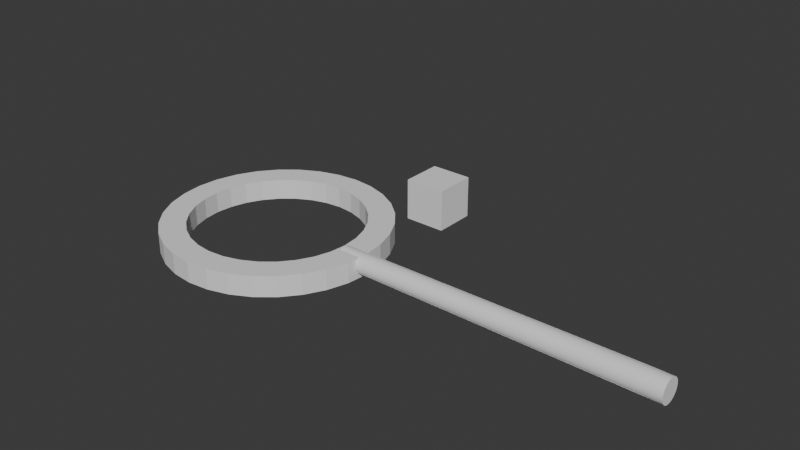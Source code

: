 # Source: key.blend  (saved by Blender 5.0.119; exported with 4.5.12 LTS)
import bpy
from mathutils import Matrix  # noqa: F401  (used for matrix-valued properties, if any)

bpy.ops.wm.read_factory_settings(use_empty=True)
scene = bpy.context.scene
scene.name = 'Scene'

# ---- world
world_world = bpy.data.worlds.new('World'); scene.world = world_world
world_world.use_nodes = True; world_world.node_tree.nodes.clear()
_N = world_world.node_tree.nodes; _L = world_world.node_tree.links
n0 = _N.new('ShaderNodeOutputWorld'); n0.name = 'World Output'; n0.location = (200, 100)
n1 = _N.new('ShaderNodeBackground'); n1.name = 'Background'; n1.location = (-200, 100)
n1.inputs[0].default_value = (0.05088, 0.05088, 0.05088, 1.0)
_L.new(n1.outputs[0], n0.inputs[0])
n0.is_active_output = True
world_world.color = (0.05088, 0.05088, 0.05088)
world_world.sun_shadow_jitter_overblur = 0.0

# ---- meshes
me_circle = bpy.data.meshes.new('Circle')
me_circle.from_pydata([(-1.539, 0.9515, 0.329), (-1.705, 0.9351, 0.329), (-1.866, 0.8864, 0.329), (-2.014, 0.8074, 0.329), (-2.143, 0.7011, 0.329), (-2.25, 0.5715, 0.329), (-2.329, 0.4236, 0.329), (-2.377, 0.2632, 0.329), (-2.394, 0.09633, 0.329), (-2.377, -0.07052, 0.329), (-2.329, -0.2309, 0.329), (-2.25, -0.3788, 0.329), (-2.143, -0.5084, 0.329), (-2.014, -0.6148, 0.329), (-1.866, -0.6938, 0.329), (-1.705, -0.7425, 0.329), (-1.539, -0.7589, 0.329), (-1.372, -0.7425, 0.329), (-1.211, -0.6938, 0.329), (-1.063, -0.6148, 0.329), (-0.9339, -0.5084, 0.329), (-0.8275, -0.3788, 0.329), (-0.7485, -0.2309, 0.329), (-0.6998, -0.07052, 0.329), (-0.6834, 0.09633, 0.329), (-0.6998, 0.2632, 0.329), (-0.7485, 0.4236, 0.329), (-0.8275, 0.5715, 0.329), (-0.9339, 0.7011, 0.329), (-1.063, 0.8074, 0.329), (-1.211, 0.8864, 0.329), (-1.372, 0.9351, 0.329), (-1.667, 0.7422, 0.329), (-1.791, 0.7047, 0.329), (-1.904, 0.6439, 0.329), (-2.004, 0.562, 0.329), (-2.086, 0.4622, 0.329), (-2.147, 0.3483, 0.329), (-2.184, 0.2248, 0.329), (-2.197, 0.09633, 0.329), (-2.184, -0.03214, 0.329), (-2.147, -0.1557, 0.329), (-2.086, -0.2695, 0.329), (-2.004, -0.3693, 0.329), (-1.904, -0.4512, 0.329), (-1.791, -0.5121, 0.329), (-1.667, -0.5495, 0.329), (-1.539, -0.5622, 0.329), (-1.41, -0.5495, 0.329), (-1.287, -0.5121, 0.329), (-1.173, -0.4512, 0.329), (-1.073, -0.3693, 0.329), (-0.9911, -0.2695, 0.329), (-0.9302, -0.1557, 0.329), (-0.8927, -0.03214, 0.329), (-0.8801, 0.09633, 0.329), (-0.8927, 0.2248, 0.329), (-0.9302, 0.3483, 0.329), (-0.9911, 0.4622, 0.329), (-1.073, 0.562, 0.329), (-1.173, 0.6439, 0.329), (-1.287, 0.7047, 0.329), (-1.41, 0.7422, 0.329), (-1.539, 0.7548, 0.329), (-1.667, 0.7422, 0.4897), (-1.539, 0.7548, 0.4897), (-1.791, 0.7047, 0.4897), (-1.904, 0.6439, 0.4897), (-2.004, 0.562, 0.4897), (-2.086, 0.4622, 0.4897), (-2.147, 0.3483, 0.4897), (-2.184, 0.2248, 0.4897), (-2.197, 0.09633, 0.4897), (-2.184, -0.03214, 0.4897), (-2.147, -0.1557, 0.4897), (-2.086, -0.2695, 0.4897), (-2.004, -0.3693, 0.4897), (-1.904, -0.4512, 0.4897), (-1.791, -0.5121, 0.4897), (-1.667, -0.5495, 0.4897), (-1.539, -0.5622, 0.4897), (-1.41, -0.5495, 0.4897), (-1.287, -0.5121, 0.4897), (-1.173, -0.4512, 0.4897), (-1.073, -0.3693, 0.4897), (-0.9911, -0.2695, 0.4897), (-0.9302, -0.1557, 0.4897), (-0.8927, -0.03214, 0.4897), (-0.8801, 0.09633, 0.4897), (-0.8927, 0.2248, 0.4897), (-0.9302, 0.3483, 0.4897), (-0.9911, 0.4622, 0.4897), (-1.073, 0.562, 0.4897), (-1.173, 0.6439, 0.4897), (-1.287, 0.7047, 0.4897), (-1.41, 0.7422, 0.4897), (-1.705, 0.9351, 0.4897), (-1.866, 0.8864, 0.4897), (-1.539, 0.9515, 0.4897), (-1.372, 0.9351, 0.4897), (-2.014, 0.8074, 0.4897), (-1.211, 0.8864, 0.4897), (-2.143, 0.7011, 0.4897), (-1.063, 0.8074, 0.4897), (-2.25, 0.5715, 0.4897), (-0.9339, 0.7011, 0.4897), (-2.329, 0.4236, 0.4897), (-0.8275, 0.5715, 0.4897), (-2.377, 0.2632, 0.4897), (-0.7485, 0.4236, 0.4897), (-2.394, 0.09633, 0.4897), (-0.6998, 0.2632, 0.4897), (-2.377, -0.07052, 0.4897), (-0.6834, 0.09633, 0.4897), (-2.329, -0.2309, 0.4897), (-0.6998, -0.07052, 0.4897), (-2.25, -0.3788, 0.4897), (-0.7485, -0.2309, 0.4897), (-2.143, -0.5084, 0.4897), (-0.8275, -0.3788, 0.4897), (-2.014, -0.6148, 0.4897), (-0.9339, -0.5084, 0.4897), (-1.866, -0.6938, 0.4897), (-1.063, -0.6148, 0.4897), (-1.705, -0.7425, 0.4897), (-1.211, -0.6938, 0.4897), (-1.539, -0.7589, 0.4897), (-1.372, -0.7425, 0.4897), (-0.8599, 0.07216, 0.5014), (-0.8599, 0.08708, 0.4999), (-0.8599, 0.1014, 0.4955), (-0.7069, 0.1014, 0.4955), (-0.8599, 0.1146, 0.4885), (-0.7069, 0.1146, 0.4885), (-0.8599, 0.1262, 0.479), (-0.7069, 0.1262, 0.479), (-0.8599, 0.1357, 0.4674), (-0.7069, 0.1357, 0.4674), (-0.8599, 0.1428, 0.4541), (-0.7069, 0.1428, 0.4541), (-0.8599, 0.1472, 0.4398), (-0.7069, 0.1472, 0.4398), (-0.8599, 0.1486, 0.4249), (-0.7069, 0.1486, 0.4249), (-0.8599, 0.1472, 0.41), (-0.7069, 0.1472, 0.41), (-0.8599, 0.1428, 0.3956), (-0.7069, 0.1428, 0.3956), (-0.8599, 0.1357, 0.3824), (-0.7069, 0.1357, 0.3824), (-0.8599, 0.1262, 0.3708), (-0.7069, 0.1262, 0.3708), (-0.8599, 0.1146, 0.3613), (-0.7069, 0.1146, 0.3613), (-0.8599, 0.1014, 0.3542), (-0.7069, 0.1014, 0.3542), (-0.8599, 0.08708, 0.3499), (-0.7069, 0.08708, 0.3499), (-0.8599, 0.07216, 0.3484), (-0.7069, 0.07216, 0.3484), (-0.8599, 0.05724, 0.3499), (-0.7069, 0.05724, 0.3499), (-0.8599, 0.0429, 0.3542), (-0.7069, 0.0429, 0.3542), (-0.8599, 0.02967, 0.3613), (-0.7069, 0.02967, 0.3613), (-0.8599, 0.01809, 0.3708), (-0.7069, 0.01809, 0.3708), (-0.8599, 0.008576, 0.3824), (-0.7069, 0.008576, 0.3824), (-0.8599, 0.001509, 0.3956), (-0.7069, 0.001509, 0.3956), (-0.8599, -0.002843, 0.41), (-0.8599, -0.004312, 0.4249), (-0.8599, -0.002843, 0.4398), (-0.8599, 0.001509, 0.4541), (-0.8599, 0.008576, 0.4674), (-0.8599, 0.01809, 0.479), (-0.8599, 0.02967, 0.4885), (-0.8599, 0.0429, 0.4955), (-0.8599, 0.05724, 0.4999), (1.449, 0.06881, 0.5166), (1.449, 0.08626, 0.5149), (1.627, 0.08626, 0.5149), (1.627, 0.06881, 0.5166), (1.449, 0.103, 0.5098), (1.627, 0.103, 0.5098), (1.627, 0.1185, 0.5015), (1.449, 0.1185, 0.5015), (1.627, 0.132, 0.4904), (1.449, 0.132, 0.4904), (1.627, 0.1432, 0.4769), (1.627, 0.1514, 0.4614), (1.627, 0.1565, 0.4446), (1.627, 0.1582, 0.4272), (1.627, 0.1565, 0.4098), (1.449, 0.1565, 0.4098), (1.627, 0.1514, 0.393), (1.627, 0.1432, 0.3775), (1.627, 0.132, 0.364), (1.627, 0.1185, 0.3528), (1.627, 0.103, 0.3446), (1.627, 0.08626, 0.3395), (1.627, 0.06881, 0.3378), (1.627, 0.05137, 0.3395), (1.627, 0.03459, 0.3446), (1.627, 0.01913, 0.3528), (1.627, 0.005583, 0.364), (1.627, -0.005537, 0.3775), (1.449, -0.005537, 0.3775), (1.627, -0.0138, 0.393), (1.449, -0.0138, 0.393), (1.449, -0.01889, 0.4098), (1.627, -0.01889, 0.4098), (1.449, -0.02061, 0.4272), (1.627, -0.02061, 0.4272), (1.449, -0.01889, 0.4446), (1.627, -0.01889, 0.4446), (1.449, -0.0138, 0.4614), (1.627, -0.0138, 0.4614), (1.449, -0.005537, 0.4769), (1.627, -0.005537, 0.4769), (1.449, 0.005583, 0.4904), (1.627, 0.005583, 0.4904), (1.449, 0.01913, 0.5015), (1.627, 0.01913, 0.5015), (1.449, 0.03459, 0.5098), (1.627, 0.03459, 0.5098), (1.449, 0.05137, 0.5149), (1.627, 0.05137, 0.5149), (0.1313, 0.1313, 1.292), (0.1313, 0.1313, 1.03), (0.1313, -0.1313, 1.292), (0.1313, -0.1313, 1.03), (-0.1313, 0.1313, 1.292), (-0.1313, 0.1313, 1.03), (-0.1313, -0.1313, 1.292), (-0.1313, -0.1313, 1.03)], [], [(0, 63, 32, 1), (31, 62, 63, 0), (30, 61, 62, 31), (29, 60, 61, 30), (28, 59, 60, 29), (27, 58, 59, 28), (26, 57, 58, 27), (25, 56, 57, 26), (24, 55, 56, 25), (23, 54, 55, 24), (22, 53, 54, 23), (21, 52, 53, 22), (20, 51, 52, 21), (19, 50, 51, 20), (18, 49, 50, 19), (17, 48, 49, 18), (16, 47, 48, 17), (15, 46, 47, 16), (14, 45, 46, 15), (13, 44, 45, 14), (12, 43, 44, 13), (11, 42, 43, 12), (10, 41, 42, 11), (9, 40, 41, 10), (8, 39, 40, 9), (7, 38, 39, 8), (6, 37, 38, 7), (5, 36, 37, 6), (4, 35, 36, 5), (3, 34, 35, 4), (2, 33, 34, 3), (1, 32, 33, 2), (98, 96, 64, 65), (99, 98, 65, 95), (101, 99, 95, 94), (103, 101, 94, 93), (105, 103, 93, 92), (107, 105, 92, 91), (109, 107, 91, 90), (111, 109, 90, 89), (113, 111, 89, 88), (115, 113, 88, 87), (117, 115, 87, 86), (119, 117, 86, 85), (121, 119, 85, 84), (123, 121, 84, 83), (125, 123, 83, 82), (127, 125, 82, 81), (126, 127, 81, 80), (124, 126, 80, 79), (122, 124, 79, 78), (120, 122, 78, 77), (118, 120, 77, 76), (116, 118, 76, 75), (114, 116, 75, 74), (112, 114, 74, 73), (110, 112, 73, 72), (108, 110, 72, 71), (106, 108, 71, 70), (104, 106, 70, 69), (102, 104, 69, 68), (100, 102, 68, 67), (97, 100, 67, 66), (96, 97, 66, 64), (54, 53, 86, 87), (22, 23, 115, 117), (9, 10, 114, 112), (55, 54, 87, 88), (56, 55, 88, 89), (23, 24, 113, 115), (10, 11, 116, 114), (57, 56, 89, 90), (58, 57, 90, 91), (32, 63, 65, 64), (24, 25, 111, 113), (11, 12, 118, 116), (59, 58, 91, 92), (33, 32, 64, 66), (60, 59, 92, 93), (34, 33, 66, 67), (25, 26, 109, 111), (12, 13, 120, 118), (61, 60, 93, 94), (35, 34, 67, 68), (62, 61, 94, 95), (36, 35, 68, 69), (26, 27, 107, 109), (13, 14, 122, 120), (63, 62, 95, 65), (37, 36, 69, 70), (1, 2, 97, 96), (38, 37, 70, 71), (27, 28, 105, 107), (14, 15, 124, 122), (39, 38, 71, 72), (40, 39, 72, 73), (28, 29, 103, 105), (15, 16, 126, 124), (2, 3, 100, 97), (41, 40, 73, 74), (42, 41, 74, 75), (29, 30, 101, 103), (16, 17, 127, 126), (3, 4, 102, 100), (43, 42, 75, 76), (44, 43, 76, 77), (30, 31, 99, 101), (17, 18, 125, 127), (4, 5, 104, 102), (45, 44, 77, 78), (46, 45, 78, 79), (31, 0, 98, 99), (18, 19, 123, 125), (5, 6, 106, 104), (47, 46, 79, 80), (48, 47, 80, 81), (0, 1, 96, 98), (19, 20, 121, 123), (6, 7, 108, 106), (49, 48, 81, 82), (50, 49, 82, 83), (20, 21, 119, 121), (7, 8, 110, 108), (51, 50, 83, 84), (52, 51, 84, 85), (21, 22, 117, 119), (8, 9, 112, 110), (53, 52, 85, 86), (172, 170, 211, 212), (163, 161, 204, 205), (130, 131, 133, 132), (132, 133, 135, 134), (134, 135, 137, 136), (136, 137, 139, 138), (138, 139, 141, 140), (140, 141, 143, 142), (142, 143, 145, 144), (144, 145, 147, 146), (146, 147, 149, 148), (148, 149, 151, 150), (150, 151, 153, 152), (152, 153, 155, 154), (154, 155, 157, 156), (156, 157, 159, 158), (158, 159, 161, 160), (160, 161, 163, 162), (162, 163, 165, 164), (164, 165, 167, 166), (166, 167, 169, 168), (168, 169, 171, 170), (145, 143, 194, 195), (170, 171, 210, 211), (135, 134, 190, 189), (176, 175, 218, 220), (171, 169, 208, 210), (153, 151, 199, 200), (135, 133, 187, 189), (180, 179, 226, 228), (161, 159, 203, 204), (143, 141, 193, 194), (169, 168, 209, 208), (128, 129, 130, 132, 134, 136, 138, 140, 142, 144, 146, 148, 150, 152, 154, 156, 158, 160, 162, 164, 166, 168, 170, 172, 173, 174, 175, 176, 177, 178, 179, 180), (181, 184, 183, 182), (182, 183, 186, 185), (211, 210, 213, 212), (212, 213, 215, 214), (214, 215, 217, 216), (216, 217, 219, 218), (218, 219, 221, 220), (220, 221, 223, 222), (222, 223, 225, 224), (224, 225, 227, 226), (183, 184, 229, 227, 225, 223, 221, 219, 217, 215, 213, 210, 208, 207, 206, 205, 204, 203, 202, 201, 200, 199, 198, 197, 195, 194, 193, 192, 191, 189, 187, 186), (226, 227, 229, 228), (228, 229, 184, 181), (129, 128, 181, 182), (128, 180, 228, 181), (145, 144, 196, 195), (137, 135, 189, 191), (155, 153, 200, 201), (177, 176, 220, 222), (147, 145, 195, 197), (165, 163, 205, 206), (173, 172, 212, 214), (139, 137, 191, 192), (157, 155, 201, 202), (130, 129, 182, 185), (178, 177, 222, 224), (149, 147, 197, 198), (167, 165, 206, 207), (174, 173, 214, 216), (131, 130, 185, 186), (141, 139, 192, 193), (159, 157, 202, 203), (179, 178, 224, 226), (133, 131, 186, 187), (151, 149, 198, 199), (169, 167, 207, 208), (175, 174, 216, 218), (133, 132, 188, 187), (230, 231, 233, 232), (232, 233, 237, 236), (236, 237, 235, 234), (234, 235, 231, 230), (232, 236, 234, 230), (237, 233, 231, 235)])
_uv = me_circle.uv_layers.new(name='UVMap')
_uv.uv.foreach_set('vector', [0.0, 0.0, 0.0, 0.0, 0.0, 0.0, 0.0, 0.0, 0.0, 0.0, 0.0, 0.0, 0.0, 0.0, 0.0, 0.0, 0.0, 0.0, 0.0, 0.0, 0.0, 0.0, 0.0, 0.0, 0.0, 0.0, 0.0, 0.0, 0.0, 0.0, 0.0, 0.0, 0.0, 0.0, 0.0, 0.0, 0.0, 0.0, 0.0, 0.0, 0.0, 0.0, 0.0, 0.0, 0.0, 0.0, 0.0, 0.0, 0.0, 0.0, 0.0, 0.0, 0.0, 0.0, 0.0, 0.0, 0.0, 0.0, 0.0, 0.0, 0.0, 0.0, 0.0, 0.0, 0.0, 0.0, 0.0, 0.0, 0.0, 0.0, 0.0, 0.0, 0.0, 0.0, 0.0, 0.0, 0.0, 0.0, 0.0, 0.0, 0.0, 0.0, 0.0, 0.0, 0.0, 0.0, 0.0, 0.0, 0.0, 0.0, 0.0, 0.0, 0.0, 0.0, 0.0, 0.0, 0.0, 0.0, 0.0, 0.0, 0.0, 0.0, 0.0, 0.0, 0.0, 0.0, 0.0, 0.0, 0.0, 0.0, 0.0, 0.0, 0.0, 0.0, 0.0, 0.0, 0.0, 0.0, 0.0, 0.0, 0.0, 0.0, 0.0, 0.0, 0.0, 0.0, 0.0, 0.0, 0.0, 0.0, 0.0, 0.0, 0.0, 0.0, 0.0, 0.0, 0.0, 0.0, 0.0, 0.0, 0.0, 0.0, 0.0, 0.0, 0.0, 0.0, 0.0, 0.0, 0.0, 0.0, 0.0, 0.0, 0.0, 0.0, 0.0, 0.0, 0.0, 0.0, 0.0, 0.0, 0.0, 0.0, 0.0, 0.0, 0.0, 0.0, 0.0, 0.0, 0.0, 0.0, 0.0, 0.0, 0.0, 0.0, 0.0, 0.0, 0.0, 0.0, 0.0, 0.0, 0.0, 0.0, 0.0, 0.0, 0.0, 0.0, 0.0, 0.0, 0.0, 0.0, 0.0, 0.0, 0.0, 0.0, 0.0, 0.0, 0.0, 0.0, 0.0, 0.0, 0.0, 0.0, 0.0, 0.0, 0.0, 0.0, 0.0, 0.0, 0.0, 0.0, 0.0, 0.0, 0.0, 0.0, 0.0, 0.0, 0.0, 0.0, 0.0, 0.0, 0.0, 0.0, 0.0, 0.0, 0.0, 0.0, 0.0, 0.0, 0.0, 0.0, 0.0, 0.0, 0.0, 0.0, 0.0, 0.0, 0.0, 0.0, 0.0, 0.0, 0.0, 0.0, 0.0, 0.0, 0.0, 0.0, 0.0, 0.0, 0.0, 0.0, 0.0, 0.0, 0.0, 0.0, 0.0, 0.0, 0.0, 0.0, 0.0, 0.0, 0.0, 0.0, 0.0, 0.0, 0.0, 0.0, 0.0, 0.0, 0.0, 0.0, 0.0, 0.0, 0.0, 0.0, 0.0, 0.0, 0.0, 0.0, 0.0, 0.0, 0.0, 0.0, 0.0, 0.0, 0.0, 0.0, 0.0, 0.0, 0.0, 0.0, 0.0, 0.0, 0.0, 0.0, 0.0, 0.0, 0.0, 0.0, 0.0, 0.0, 0.0, 0.0, 0.0, 0.0, 0.0, 0.0, 0.0, 0.0, 0.0, 0.0, 0.0, 0.0, 0.0, 0.0, 0.0, 0.0, 0.0, 0.0, 0.0, 0.0, 0.0, 0.0, 0.0, 0.0, 0.0, 0.0, 0.0, 0.0, 0.0, 0.0, 0.0, 0.0, 0.0, 0.0, 0.0, 0.0, 0.0, 0.0, 0.0, 0.0, 0.0, 0.0, 0.0, 0.0, 0.0, 0.0, 0.0, 0.0, 0.0, 0.0, 0.0, 0.0, 0.0, 0.0, 0.0, 0.0, 0.0, 0.0, 0.0, 0.0, 0.0, 0.0, 0.0, 0.0, 0.0, 0.0, 0.0, 0.0, 0.0, 0.0, 0.0, 0.0, 0.0, 0.0, 0.0, 0.0, 0.0, 0.0, 0.0, 0.0, 0.0, 0.0, 0.0, 0.0, 0.0, 0.0, 0.0, 0.0, 0.0, 0.0, 0.0, 0.0, 0.0, 0.0, 0.0, 0.0, 0.0, 0.0, 0.0, 0.0, 0.0, 0.0, 0.0, 0.0, 0.0, 0.0, 0.0, 0.0, 0.0, 0.0, 0.0, 0.0, 0.0, 0.0, 0.0, 0.0, 0.0, 0.0, 0.0, 0.0, 0.0, 0.0, 0.0, 0.0, 0.0, 0.0, 0.0, 0.0, 0.0, 0.0, 0.0, 0.0, 0.0, 0.0, 0.0, 0.0, 0.0, 0.0, 0.0, 0.0, 0.0, 0.0, 0.0, 0.0, 0.0, 0.0, 0.0, 0.0, 0.0, 0.0, 0.0, 0.0, 0.0, 0.0, 0.0, 0.0, 0.0, 0.0, 0.0, 0.0, 0.0, 0.0, 0.0, 0.0, 0.0, 0.0, 0.0, 0.0, 0.0, 0.0, 0.0, 0.0, 0.0, 0.0, 0.0, 0.0, 0.0, 0.0, 0.0, 0.0, 0.0, 0.0, 0.0, 0.0, 0.0, 0.0, 0.0, 0.0, 0.0, 0.0, 0.0, 0.0, 0.0, 0.0, 0.0, 0.0, 0.0, 0.0, 0.0, 0.0, 0.0, 0.0, 0.0, 0.0, 0.0, 0.0, 0.0, 0.0, 0.0, 0.0, 0.0, 0.0, 0.0, 0.0, 0.0, 0.0, 0.0, 0.0, 0.0, 0.0, 0.0, 0.0, 0.0, 0.0, 0.0, 0.0, 0.0, 0.0, 0.0, 0.0, 0.0, 0.0, 0.0, 0.0, 0.0, 0.0, 0.0, 0.0, 0.0, 0.0, 0.0, 0.0, 0.0, 0.0, 0.0, 0.0, 0.0, 0.0, 0.0, 0.0, 0.0, 0.0, 0.0, 0.0, 0.0, 0.0, 0.0, 0.0, 0.0, 0.0, 0.0, 0.0, 0.0, 0.0, 0.0, 0.0, 0.0, 0.0, 0.0, 0.0, 0.0, 0.0, 0.0, 0.0, 0.0, 0.0, 0.0, 0.0, 0.0, 0.0, 0.0, 0.0, 0.0, 0.0, 0.0, 0.0, 0.0, 0.0, 0.0, 0.0, 0.0, 0.0, 0.0, 0.0, 0.0, 0.0, 0.0, 0.0, 0.0, 0.0, 0.0, 0.0, 0.0, 0.0, 0.0, 0.0, 0.0, 0.0, 0.0, 0.0, 0.0, 0.0, 0.0, 0.0, 0.0, 0.0, 0.0, 0.0, 0.0, 0.0, 0.0, 0.0, 0.0, 0.0, 0.0, 0.0, 0.0, 0.0, 0.0, 0.0, 0.0, 0.0, 0.0, 0.0, 0.0, 0.0, 0.0, 0.0, 0.0, 0.0, 0.0, 0.0, 0.0, 0.0, 0.0, 0.0, 0.0, 0.0, 0.0, 0.0, 0.0, 0.0, 0.0, 0.0, 0.0, 0.0, 0.0, 0.0, 0.0, 0.0, 0.0, 0.0, 0.0, 0.0, 0.0, 0.0, 0.0, 0.0, 0.0, 0.0, 0.0, 0.0, 0.0, 0.0, 0.0, 0.0, 0.0, 0.0, 0.0, 0.0, 0.0, 0.0, 0.0, 0.0, 0.0, 0.0, 0.0, 0.0, 0.0, 0.0, 0.0, 0.0, 0.0, 0.0, 0.0, 0.0, 0.0, 0.0, 0.0, 0.0, 0.0, 0.0, 0.0, 0.0, 0.0, 0.0, 0.0, 0.0, 0.0, 0.0, 0.0, 0.0, 0.0, 0.0, 0.0, 0.0, 0.0, 0.0, 0.0, 0.0, 0.0, 0.0, 0.0, 0.0, 0.0, 0.0, 0.0, 0.0, 0.0, 0.0, 0.0, 0.0, 0.0, 0.0, 0.0, 0.0, 0.0, 0.0, 0.0, 0.0, 0.0, 0.0, 0.0, 0.0, 0.0, 0.0, 0.0, 0.0, 0.0, 0.0, 0.0, 0.0, 0.0, 0.0, 0.0, 0.0, 0.0, 0.0, 0.0, 0.0, 0.0, 0.0, 0.0, 0.0, 0.0, 0.0, 0.0, 0.0, 0.0, 0.0, 0.0, 0.0, 0.0, 0.0, 0.0, 0.0, 0.0, 0.0, 0.0, 0.0, 0.0, 0.0, 0.0, 0.0, 0.0, 0.0, 0.0, 0.0, 0.0, 0.0, 0.0, 0.0, 0.0, 0.0, 0.0, 0.0, 0.0, 0.0, 0.0, 0.0, 0.0, 0.0, 0.0, 0.0, 0.0, 0.0, 0.0, 0.0, 0.0, 0.0, 0.0, 0.0, 0.0, 0.0, 0.0, 0.0, 0.0, 0.0, 0.0, 0.0, 0.0, 0.0, 0.0, 0.0, 0.0, 0.0, 0.0, 0.0, 0.0, 0.0, 0.0, 0.0, 0.0, 0.0, 0.0, 0.0, 0.0, 0.0, 0.0, 0.0, 0.0, 0.0, 0.0, 0.0, 0.0, 0.0, 0.0, 0.0, 0.0, 0.0, 0.0, 0.0, 0.0, 0.0, 0.0, 0.0, 0.0, 0.0, 0.0, 0.0, 0.0, 0.0, 0.0, 0.0, 0.0, 0.0, 0.0, 0.0, 0.0, 0.0, 0.0, 0.0, 0.0, 0.0, 0.0, 0.0, 0.0, 0.0, 0.0, 0.0, 0.0, 0.0, 0.0, 0.0, 0.0, 0.0, 0.0, 0.0, 0.0, 0.0, 0.0, 0.0, 0.0, 0.0, 0.0, 0.0, 0.0, 0.0, 0.0, 0.0, 0.0, 0.0, 0.0, 0.0, 0.0, 0.0, 0.0, 0.0, 0.0, 0.0, 0.0, 0.0, 0.0, 0.0, 0.0, 0.0, 0.0, 0.0, 0.0, 0.0, 0.0, 0.0, 0.0, 0.0, 0.0, 0.0, 0.0, 0.0, 0.0, 0.0, 0.0, 0.0, 0.0, 0.0, 0.0, 0.0, 0.0, 0.0, 0.0, 0.0, 0.0, 0.0, 0.0, 0.0, 0.0, 0.0, 0.0, 0.0, 0.0, 0.0, 0.0, 0.0, 0.0, 0.0, 0.0, 0.0, 0.0, 0.0, 0.0, 0.0, 0.0, 0.0, 0.0, 0.0, 0.0, 0.0, 0.0, 0.0, 0.0, 0.0, 0.0, 0.0, 0.0, 0.0, 0.0, 0.0, 0.0, 0.0, 0.0, 0.0, 0.0, 0.0, 0.0, 0.0, 0.0, 0.0, 0.0, 0.0, 0.0, 0.0, 0.0, 0.0, 0.0, 0.0, 0.0, 0.0, 0.0, 0.0, 0.0, 0.0, 0.0, 0.0, 0.0, 0.0, 0.0, 0.0, 0.0, 0.0, 0.0, 0.0, 0.0, 0.0, 0.0, 0.0, 0.0, 0.0, 0.0, 0.0, 0.0, 0.0, 0.0, 0.0, 0.0, 0.0, 0.5146, 0.2032, 0.5283, 0.1582, 0.5283, 0.1582, 0.5146, 0.2032, 0.4375, 1.0, 0.4688, 1.0, 0.4688, 1.0, 0.4375, 1.0, 0.9375, 0.5, 0.9375, 1.0, 0.9062, 1.0, 0.9062, 0.5, 0.9062, 0.5, 0.9062, 1.0, 0.875, 1.0, 0.875, 0.5, 0.875, 0.5, 0.875, 1.0, 0.8438, 1.0, 0.8438, 0.5, 0.8438, 0.5, 0.8438, 1.0, 0.8125, 1.0, 0.8125, 0.5, 0.8125, 0.5, 0.8125, 1.0, 0.7812, 1.0, 0.7812, 0.5, 0.7812, 0.5, 0.7812, 1.0, 0.75, 1.0, 0.75, 0.5, 0.75, 0.5, 0.75, 1.0, 0.7188, 1.0, 0.7188, 0.5, 0.7188, 0.5, 0.7188, 1.0, 0.6875, 1.0, 0.6875, 0.5, 0.6875, 0.5, 0.6875, 1.0, 0.6562, 1.0, 0.6562, 0.5, 0.6562, 0.5, 0.6562, 1.0, 0.625, 1.0, 0.625, 0.5, 0.625, 0.5, 0.625, 1.0, 0.5938, 1.0, 0.5938, 0.5, 0.5938, 0.5, 0.5938, 1.0, 0.5625, 1.0, 0.5625, 0.5, 0.5625, 0.5, 0.5625, 1.0, 0.5312, 1.0, 0.5312, 0.5, 0.5312, 0.5, 0.5312, 1.0, 0.5, 1.0, 0.5, 0.5, 0.5, 0.5, 0.5, 1.0, 0.4688, 1.0, 0.4688, 0.5, 0.4688, 0.5, 0.4688, 1.0, 0.4375, 1.0, 0.4375, 0.5, 0.4375, 0.5, 0.4375, 1.0, 0.4062, 1.0, 0.4062, 0.5, 0.4062, 0.5, 0.4062, 1.0, 0.375, 1.0, 0.375, 0.5, 0.375, 0.5, 0.375, 1.0, 0.3438, 1.0, 0.3438, 0.5, 0.3438, 0.5, 0.3438, 1.0, 0.3125, 1.0, 0.3125, 0.5, 0.7188, 1.0, 0.75, 1.0, 0.75, 1.0, 0.7188, 1.0, 0.3125, 0.5, 0.3125, 1.0, 0.3125, 1.0, 0.3125, 0.5, 0.875, 1.0, 0.875, 0.5, 0.875, 0.5, 0.875, 1.0, 0.5504, 0.3833, 0.5283, 0.3418, 0.5283, 0.3418, 0.5504, 0.3833, 0.3125, 1.0, 0.3438, 1.0, 0.3438, 1.0, 0.3125, 1.0, 0.5938, 1.0, 0.625, 1.0, 0.625, 1.0, 0.5938, 1.0, 0.875, 1.0, 0.9062, 1.0, 0.9062, 1.0, 0.875, 1.0, 0.7032, 0.4854, 0.6582, 0.4717, 0.6582, 0.4717, 0.7032, 0.4854, 0.4688, 1.0, 0.5, 1.0, 0.5, 1.0, 0.4688, 1.0, 0.75, 1.0, 0.7812, 1.0, 0.7812, 1.0, 0.75, 1.0, 0.3438, 1.0, 0.3438, 0.5, 0.3438, 0.5, 0.3438, 1.0, 0.75, 0.49, 0.7968, 0.4854, 0.8418, 0.4717, 0.8833, 0.4496, 0.9197, 0.4197, 0.9496, 0.3833, 0.9717, 0.3418, 0.9854, 0.2968, 0.99, 0.25, 0.9854, 0.2032, 0.9717, 0.1582, 0.9496, 0.1167, 0.9197, 0.08029, 0.8833, 0.05045, 0.8418, 0.02827, 0.7968, 0.01461, 0.75, 0.01, 0.7032, 0.01461, 0.6582, 0.02827, 0.6167, 0.05045, 0.5803, 0.08029, 0.5504, 0.1167, 0.5283, 0.1582, 0.5146, 0.2032, 0.51, 0.25, 0.5146, 0.2968, 0.5283, 0.3418, 0.5504, 0.3833, 0.5803, 0.4197, 0.6167, 0.4496, 0.6582, 0.4717, 0.7032, 0.4854, 1.0, 0.5, 1.0, 1.0, 0.9688, 1.0, 0.9688, 0.5, 0.9688, 0.5, 0.9688, 1.0, 0.9375, 1.0, 0.9375, 0.5, 0.3125, 0.5, 0.3125, 1.0, 0.2812, 1.0, 0.2812, 0.5, 0.2812, 0.5, 0.2812, 1.0, 0.25, 1.0, 0.25, 0.5, 0.25, 0.5, 0.25, 1.0, 0.2188, 1.0, 0.2188, 0.5, 0.2188, 0.5, 0.2188, 1.0, 0.1875, 1.0, 0.1875, 0.5, 0.1875, 0.5, 0.1875, 1.0, 0.1562, 1.0, 0.1562, 0.5, 0.1562, 0.5, 0.1562, 1.0, 0.125, 1.0, 0.125, 0.5, 0.125, 0.5, 0.125, 1.0, 0.09375, 1.0, 0.09375, 0.5, 0.09375, 0.5, 0.09375, 1.0, 0.0625, 1.0, 0.0625, 0.5, 0.2968, 0.4854, 0.25, 0.49, 0.2032, 0.4854, 0.1582, 0.4717, 0.1167, 0.4496, 0.08029, 0.4197, 0.05045, 0.3833, 0.02827, 0.3418, 0.01461, 0.2968, 0.01, 0.25, 0.01461, 0.2032, 0.02827, 0.1582, 0.05045, 0.1167, 0.08029, 0.08029, 0.1167, 0.05045, 0.1582, 0.02827, 0.2032, 0.01461, 0.25, 0.01, 0.2968, 0.01461, 0.3418, 0.02827, 0.3833, 0.05045, 0.4197, 0.08029, 0.4496, 0.1167, 0.4717, 0.1582, 0.4854, 0.2032, 0.49, 0.25, 0.4854, 0.2968, 0.4717, 0.3418, 0.4496, 0.3833, 0.4197, 0.4197, 0.3833, 0.4496, 0.3418, 0.4717, 0.0625, 0.5, 0.0625, 1.0, 0.03125, 1.0, 0.03125, 0.5, 0.03125, 0.5, 0.03125, 1.0, 0.0, 1.0, 0.0, 0.5, 0.7968, 0.4854, 0.75, 0.49, 0.75, 0.49, 0.7968, 0.4854, 0.75, 0.49, 0.7032, 0.4854, 0.7032, 0.4854, 0.75, 0.49, 0.7188, 1.0, 0.7188, 0.5, 0.7188, 0.5, 0.7188, 1.0, 0.8438, 1.0, 0.875, 1.0, 0.875, 1.0, 0.8438, 1.0, 0.5625, 1.0, 0.5938, 1.0, 0.5938, 1.0, 0.5625, 1.0, 0.5803, 0.4197, 0.5504, 0.3833, 0.5504, 0.3833, 0.5803, 0.4197, 0.6875, 1.0, 0.7188, 1.0, 0.7188, 1.0, 0.6875, 1.0, 0.4062, 1.0, 0.4375, 1.0, 0.4375, 1.0, 0.4062, 1.0, 0.51, 0.25, 0.5146, 0.2032, 0.5146, 0.2032, 0.51, 0.25, 0.8125, 1.0, 0.8438, 1.0, 0.8438, 1.0, 0.8125, 1.0, 0.5312, 1.0, 0.5625, 1.0, 0.5625, 1.0, 0.5312, 1.0, 0.8418, 0.4717, 0.7968, 0.4854, 0.7968, 0.4854, 0.8418, 0.4717, 0.6167, 0.4496, 0.5803, 0.4197, 0.5803, 0.4197, 0.6167, 0.4496, 0.6562, 1.0, 0.6875, 1.0, 0.6875, 1.0, 0.6562, 1.0, 0.375, 1.0, 0.4062, 1.0, 0.4062, 1.0, 0.375, 1.0, 0.5146, 0.2968, 0.51, 0.25, 0.51, 0.25, 0.5146, 0.2968, 0.9375, 1.0, 0.9375, 0.5, 0.9375, 0.5, 0.9375, 1.0, 0.7812, 1.0, 0.8125, 1.0, 0.8125, 1.0, 0.7812, 1.0, 0.5, 1.0, 0.5312, 1.0, 0.5312, 1.0, 0.5, 1.0, 0.6582, 0.4717, 0.6167, 0.4496, 0.6167, 0.4496, 0.6582, 0.4717, 0.9062, 1.0, 0.9375, 1.0, 0.9375, 1.0, 0.9062, 1.0, 0.625, 1.0, 0.6562, 1.0, 0.6562, 1.0, 0.625, 1.0, 0.3438, 1.0, 0.375, 1.0, 0.375, 1.0, 0.3438, 1.0, 0.5283, 0.3418, 0.5146, 0.2968, 0.5146, 0.2968, 0.5283, 0.3418, 0.9062, 1.0, 0.9062, 0.5, 0.9062, 0.5, 0.9062, 1.0, 0.375, 0.0, 0.625, 0.0, 0.625, 0.25, 0.375, 0.25, 0.375, 0.25, 0.625, 0.25, 0.625, 0.5, 0.375, 0.5, 0.375, 0.5, 0.625, 0.5, 0.625, 0.75, 0.375, 0.75, 0.375, 0.75, 0.625, 0.75, 0.625, 1.0, 0.375, 1.0, 0.125, 0.5, 0.375, 0.5, 0.375, 0.75, 0.125, 0.75, 0.625, 0.5, 0.875, 0.5, 0.875, 0.75, 0.625, 0.75])
me_circle.update()

# ---- objects
ob_circle = bpy.data.objects.new('Circle', me_circle)

# ---- transforms, parenting, visibility, modifiers, constraints
ob_circle.location = (0.0, 0.0, 0.0)

# ---- collection membership
scene.collection.objects.link(ob_circle)

# ---- scene / render settings (as saved in the file)
scene.frame_start = 1; scene.frame_end = 250; scene.frame_set(1)
scene.render.engine = 'BLENDER_EEVEE_NEXT'
scene.render.bake_bias = 0.0
scene.render.bake_samples = 0
scene.cycles.sampling_pattern = 'TABULATED_SOBOL'
scene.eevee.use_volume_custom_range = False
bpy.context.view_layer.update()

# ---- added for rendering (the .blend has no active camera and no usable light): camera, sun
cam_auto = bpy.data.cameras.new('AutoCamera')
cam_auto.lens = 50.0
cam_auto.sensor_width = 36.0
cam_auto.clip_end = 1000.0
ob_auto_camera = bpy.data.objects.new('AutoCamera', cam_auto)
scene.collection.objects.link(ob_auto_camera)
ob_auto_camera.location = (3.75706, -4.87195, 4.12274)
ob_auto_camera.rotation_euler = (1.09748, -7.21219e-08, 0.694738)
scene.camera = ob_auto_camera
light_auto_sun = bpy.data.lights.new('AutoSun', 'SUN')
light_auto_sun.energy = 3.0
light_auto_sun.angle = 0.0523599
ob_auto_sun = bpy.data.objects.new('AutoSun', light_auto_sun)
scene.collection.objects.link(ob_auto_sun)
ob_auto_sun.rotation_euler = (0.872665, 0.174533, 0.523599)
bpy.context.view_layer.update()
